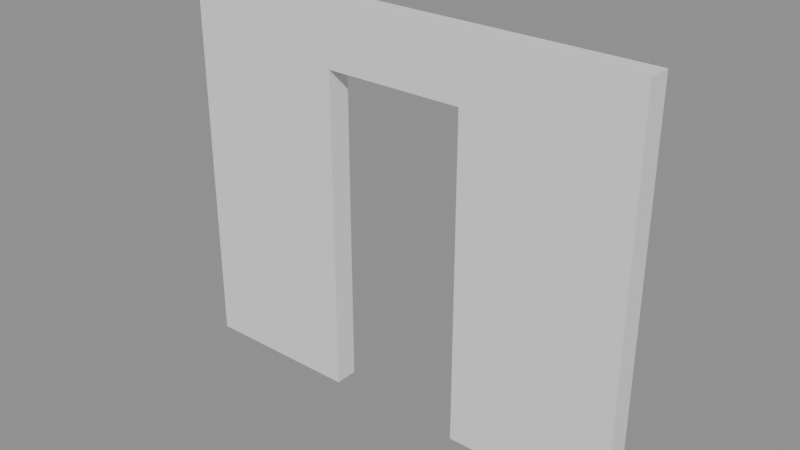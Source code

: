 # Source: p0087.blend  (saved by Blender 4.5.90; exported with 4.5.12 LTS)
import bpy
from mathutils import Matrix  # noqa: F401  (used for matrix-valued properties, if any)

bpy.ops.wm.read_factory_settings(use_empty=True)
scene = bpy.context.scene
scene.name = 'Scene'

# ---- collections
col_asset_p0087 = bpy.data.collections.new('Asset_p0087'); scene.collection.children.link(col_asset_p0087)

# ---- meshes
me_cube = bpy.data.meshes.new('Cube')
me_cube.from_pydata([(-1.5, -0.075, -1.25), (-1.5, -0.075, 1.25), (-1.5, 0.075, -1.25), (-1.5, 0.075, 1.25), (1.5, -0.075, -1.25), (1.5, -0.075, 1.25), (1.5, 0.075, -1.25), (1.5, 0.075, 1.25), (0.45, 0.075, 0.85), (-0.45, 0.075, 0.85), (-0.45, 0.075, -1.25), (0.45, 0.075, -1.25), (-0.45, -0.075, 0.85), (0.45, -0.075, 0.85), (-0.45, -0.075, -1.25), (0.45, -0.075, -1.25)], [], [(0, 1, 3, 2), (2, 3, 7, 6, 11, 8, 9, 10), (6, 7, 5, 4), (15, 4, 5, 1, 0, 14, 12, 13), (6, 4, 15, 11), (0, 2, 10, 14), (7, 3, 1, 5), (14, 10, 9, 12), (13, 8, 11, 15), (9, 8, 13, 12)])
_uv = me_cube.uv_layers.new(name='UVMap')
_uv.uv.foreach_set('vector', [0.375, 0.0, 0.625, 0.0, 0.625, 0.25, 0.375, 0.25, 0.375, 0.25, 0.625, 0.25, 0.625, 0.5, 0.375, 0.5, 0.375, 0.4125, 0.585, 0.4125, 0.585, 0.3375, 0.375, 0.3375, 0.375, 0.5, 0.625, 0.5, 0.625, 0.75, 0.375, 0.75, 0.375, 0.8375, 0.375, 0.75, 0.625, 0.75, 0.625, 1.0, 0.375, 1.0, 0.375, 0.9125, 0.585, 0.9125, 0.585, 0.8375, 0.375, 0.5, 0.375, 0.75, 0.2875, 0.75, 0.2875, 0.5, 0.125, 0.75, 0.125, 0.5, 0.2125, 0.5, 0.2125, 0.75, 0.625, 0.5, 0.875, 0.5, 0.875, 0.75, 0.625, 0.75, 0.375, 0.02083, 0.375, 0.2292, 0.625, 0.2292, 0.625, 0.02083, 0.625, 0.7292, 0.625, 0.5208, 0.375, 0.5208, 0.375, 0.7292, 0.875, 0.5208, 0.625, 0.5208, 0.625, 0.7292, 0.875, 0.7292])
me_cube.update()

# ---- objects
ob_muroconvano = bpy.data.objects.new('MuroConVano', me_cube)

# ---- transforms, parenting, visibility, modifiers, constraints
ob_muroconvano.location = (0.0, 0.0, 1.25)

# ---- collection membership
col_asset_p0087.objects.link(ob_muroconvano)

# ---- scene / render settings (as saved in the file)
scene.frame_start = 1; scene.frame_end = 250; scene.frame_set(1)
scene.render.engine = 'BLENDER_EEVEE_NEXT'
bpy.context.view_layer.update()

# ---- added for rendering (the .blend has no active camera and no usable light): camera, sun + grey world if the file has none
cam_auto = bpy.data.cameras.new('AutoCamera')
cam_auto.lens = 50.0
cam_auto.sensor_width = 36.0
cam_auto.clip_end = 1000.0
ob_auto_camera = bpy.data.objects.new('AutoCamera', cam_auto)
scene.collection.objects.link(ob_auto_camera)
ob_auto_camera.location = (3.61578, -4.33894, 4.14263)
ob_auto_camera.rotation_euler = (1.09748, -7.21219e-08, 0.694738)
scene.camera = ob_auto_camera
light_auto_sun = bpy.data.lights.new('AutoSun', 'SUN')
light_auto_sun.energy = 3.0
light_auto_sun.angle = 0.0523599
ob_auto_sun = bpy.data.objects.new('AutoSun', light_auto_sun)
scene.collection.objects.link(ob_auto_sun)
ob_auto_sun.rotation_euler = (0.872665, 0.174533, 0.523599)
if scene.world is None:
    world_auto = bpy.data.worlds.new('AutoWorld')
    world_auto.color = (0.3, 0.3, 0.3)
    scene.world = world_auto
bpy.context.view_layer.update()
